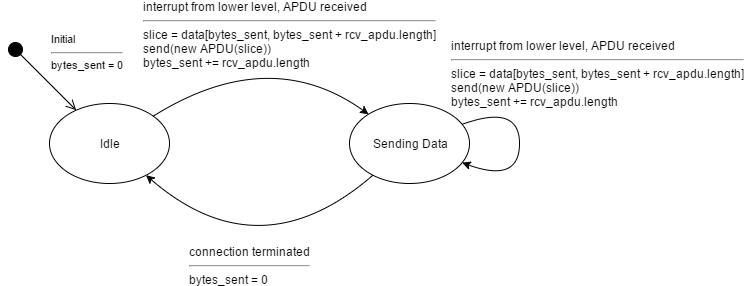

The diagram above was exported from draw.io. Its source (the exported page's mxGraphModel, read from the mxfile embedded in the PNG):
<mxGraphModel dx="872" dy="448" grid="1" gridSize="10" guides="1" tooltips="1" connect="1" arrows="1" fold="1" page="1" pageScale="1" pageWidth="850" pageHeight="1100" background="#ffffff" math="0" shadow="0">
  <root>
    <mxCell id="0" />
    <mxCell id="1" parent="0" />
    <mxCell id="2" value="Idle" style="ellipse;whiteSpace=wrap;html=1;" vertex="1" parent="1">
      <mxGeometry x="150" y="120" width="120" height="80" as="geometry" />
    </mxCell>
    <mxCell id="3" value="Sending Data" style="ellipse;whiteSpace=wrap;html=1;" vertex="1" parent="1">
      <mxGeometry x="450" y="120" width="120" height="80" as="geometry" />
    </mxCell>
    <mxCell id="4" value="" style="endArrow=classic;html=1;curved=1;" edge="1" source="2" target="3" parent="1">
      <mxGeometry width="50" height="50" relative="1" as="geometry">
        <mxPoint x="150" y="280" as="sourcePoint" />
        <mxPoint x="200" y="230" as="targetPoint" />
        <Array as="points">
          <mxPoint x="370" y="60" />
        </Array>
      </mxGeometry>
    </mxCell>
    <mxCell id="5" value="&lt;div style=&quot;text-align: left&quot;&gt;interrupt from lower level, APDU received&lt;/div&gt;&lt;hr id=&quot;null&quot; style=&quot;text-align: left&quot;&gt;&lt;div style=&quot;text-align: left&quot;&gt;slice = data[bytes_sent, bytes_sent + rcv_apdu.length]&lt;br&gt;&lt;/div&gt;&lt;div style=&quot;text-align: left&quot;&gt;send(new APDU(slice))&lt;/div&gt;&lt;div style=&quot;text-align: left&quot;&gt;bytes_sent += rcv_apdu.length&lt;/div&gt;" style="text;html=1;resizable=0;points=[];align=center;verticalAlign=middle;labelBackgroundColor=#ffffff;" vertex="1" connectable="0" parent="4">
      <mxGeometry x="-0.3905" y="-18" relative="1" as="geometry">
        <mxPoint x="60" y="-56" as="offset" />
      </mxGeometry>
    </mxCell>
    <mxCell id="6" value="" style="endArrow=classic;html=1;curved=1;" edge="1" source="3" target="2" parent="1">
      <mxGeometry width="50" height="50" relative="1" as="geometry">
        <mxPoint x="477.18135310829075" y="289.49963458508546" as="sourcePoint" />
        <mxPoint x="259.7722322484051" y="282.6423548447468" as="targetPoint" />
        <Array as="points">
          <mxPoint x="360" y="290" />
        </Array>
      </mxGeometry>
    </mxCell>
    <mxCell id="7" value="" style="endArrow=classic;html=1;curved=1;" edge="1" source="3" target="3" parent="1">
      <mxGeometry width="50" height="50" relative="1" as="geometry">
        <mxPoint x="150" y="340" as="sourcePoint" />
        <mxPoint x="200" y="290" as="targetPoint" />
        <Array as="points">
          <mxPoint x="620" y="120" />
          <mxPoint x="670" y="170" />
        </Array>
      </mxGeometry>
    </mxCell>
    <mxCell id="8" value="interrupt from lower level, APDU received&lt;div&gt;&lt;hr id=&quot;null&quot;&gt;&lt;div&gt;slice = data[bytes_sent, bytes_sent + rcv_apdu.length]&lt;br&gt;&lt;/div&gt;&lt;/div&gt;&lt;div&gt;send(new APDU(slice))&lt;/div&gt;&lt;div&gt;bytes_sent += rcv_apdu.length&lt;br&gt;&lt;/div&gt;" style="text;html=1;resizable=0;points=[];align=left;verticalAlign=middle;labelBackgroundColor=#ffffff;" vertex="1" connectable="0" parent="7">
      <mxGeometry x="-0.5377" y="-35" relative="1" as="geometry">
        <mxPoint x="-69" y="-68" as="offset" />
      </mxGeometry>
    </mxCell>
    <mxCell id="9" value="Initial&lt;hr id=&quot;null&quot;&gt;&lt;div style=&quot;text-align: left&quot;&gt;bytes_sent = 0&lt;/div&gt;" style="html=1;verticalAlign=bottom;startArrow=circle;startFill=1;endArrow=open;startSize=6;endSize=8;align=left;" edge="1" target="2" parent="1">
      <mxGeometry x="0.0492" y="7" width="80" relative="1" as="geometry">
        <mxPoint x="110" y="60" as="sourcePoint" />
        <mxPoint x="220" y="370" as="targetPoint" />
        <mxPoint as="offset" />
      </mxGeometry>
    </mxCell>
    <mxCell id="10" value="connection terminated&lt;hr id=&quot;null&quot;&gt;bytes_sent = 0" style="text;html=1;resizable=0;points=[];align=left;verticalAlign=middle;labelBackgroundColor=#ffffff;" vertex="1" connectable="0" parent="1">
      <mxGeometry x="350.2165334019728" y="399.98399473326776" as="geometry">
        <mxPoint x="-62" y="-118" as="offset" />
      </mxGeometry>
    </mxCell>
  </root>
</mxGraphModel>